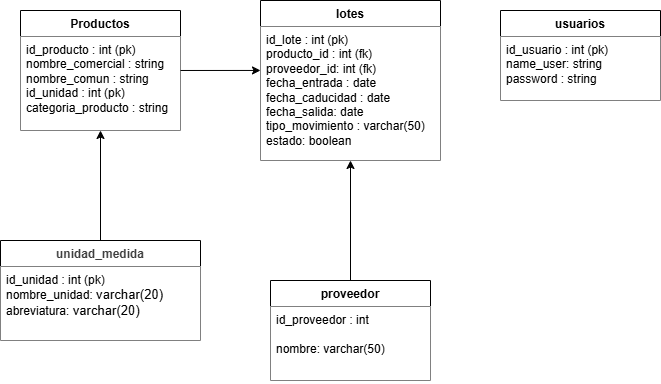

The diagram above was exported from draw.io. Its source (the exported page's mxGraphModel, read from the mxfile embedded in the PNG):
<mxGraphModel dx="811" dy="779" grid="1" gridSize="10" guides="1" tooltips="1" connect="1" arrows="1" fold="1" page="1" pageScale="1" pageWidth="850" pageHeight="1100" math="0" shadow="0">
  <root>
    <mxCell id="0" />
    <mxCell id="1" parent="0" />
    <mxCell id="2" value="Productos" style="swimlane;fontStyle=1;align=center;verticalAlign=top;childLayout=stackLayout;horizontal=1;startSize=26;horizontalStack=0;resizeParent=1;resizeParentMax=0;resizeLast=0;collapsible=1;marginBottom=0;whiteSpace=wrap;html=1;" parent="1" vertex="1">
      <mxGeometry x="140" y="80" width="160" height="120" as="geometry" />
    </mxCell>
    <mxCell id="3" value="id_producto : int (pk)&lt;div&gt;nombre_comercial : string&lt;/div&gt;&lt;div&gt;nombre_comun : string&lt;/div&gt;&lt;div&gt;&lt;span style=&quot;color: rgb(0, 0, 0);&quot;&gt;id_unidad : int (pk)&lt;/span&gt;&lt;/div&gt;&lt;div&gt;categoria_producto : string&lt;/div&gt;" style="text;strokeColor=none;fillColor=default;align=left;verticalAlign=top;spacingLeft=4;spacingRight=4;overflow=hidden;rotatable=0;points=[[0,0.5],[1,0.5]];portConstraint=eastwest;whiteSpace=wrap;html=1;" parent="2" vertex="1">
      <mxGeometry y="26" width="160" height="94" as="geometry" />
    </mxCell>
    <mxCell id="6" value="lotes" style="swimlane;fontStyle=1;align=center;verticalAlign=top;childLayout=stackLayout;horizontal=1;startSize=26;horizontalStack=0;resizeParent=1;resizeParentMax=0;resizeLast=0;collapsible=1;marginBottom=0;whiteSpace=wrap;html=1;" parent="1" vertex="1">
      <mxGeometry x="380" y="70" width="180" height="160" as="geometry" />
    </mxCell>
    <mxCell id="7" value="id_lote : int (pk)&lt;div&gt;producto_id : int (fk)&lt;/div&gt;&lt;div&gt;proveedor_id: int (fk)&lt;/div&gt;&lt;div&gt;fecha_entrada : date&lt;/div&gt;&lt;div&gt;fecha_caducidad : date&lt;/div&gt;&lt;div&gt;fecha_salida: date&lt;/div&gt;&lt;div&gt;&lt;span style=&quot;background-color: transparent;&quot;&gt;tipo_movimiento : varchar(50)&lt;/span&gt;&lt;/div&gt;&lt;div&gt;estado: boolean&lt;/div&gt;" style="text;strokeColor=none;fillColor=default;align=left;verticalAlign=top;spacingLeft=4;spacingRight=4;overflow=hidden;rotatable=0;points=[[0,0.5],[1,0.5]];portConstraint=eastwest;whiteSpace=wrap;html=1;" parent="6" vertex="1">
      <mxGeometry y="26" width="180" height="134" as="geometry" />
    </mxCell>
    <mxCell id="25" style="edgeStyle=none;html=1;exitX=0.5;exitY=0;exitDx=0;exitDy=0;entryX=0.5;entryY=1;entryDx=0;entryDy=0;" edge="1" parent="1" source="12" target="6">
      <mxGeometry relative="1" as="geometry" />
    </mxCell>
    <mxCell id="12" value="proveedor" style="swimlane;fontStyle=1;align=center;verticalAlign=top;childLayout=stackLayout;horizontal=1;startSize=26;horizontalStack=0;resizeParent=1;resizeParentMax=0;resizeLast=0;collapsible=1;marginBottom=0;whiteSpace=wrap;html=1;" parent="1" vertex="1">
      <mxGeometry x="390" y="350" width="160" height="100" as="geometry" />
    </mxCell>
    <mxCell id="13" value="id_proveedor : int&lt;div&gt;&lt;font color=&quot;#000000&quot;&gt;&lt;br&gt;&lt;/font&gt;&lt;div&gt;nombre: varchar(50)&lt;/div&gt;&lt;div&gt;&lt;br&gt;&lt;/div&gt;&lt;/div&gt;" style="text;strokeColor=none;fillColor=default;align=left;verticalAlign=top;spacingLeft=4;spacingRight=4;overflow=hidden;rotatable=0;points=[[0,0.5],[1,0.5]];portConstraint=eastwest;whiteSpace=wrap;html=1;" parent="12" vertex="1">
      <mxGeometry y="26" width="160" height="74" as="geometry" />
    </mxCell>
    <mxCell id="17" value="usuarios" style="swimlane;fontStyle=1;align=center;verticalAlign=top;childLayout=stackLayout;horizontal=1;startSize=26;horizontalStack=0;resizeParent=1;resizeParentMax=0;resizeLast=0;collapsible=1;marginBottom=0;whiteSpace=wrap;html=1;" parent="1" vertex="1">
      <mxGeometry x="620" y="80" width="160" height="90" as="geometry" />
    </mxCell>
    <mxCell id="18" value="id_usuario : int (pk)&lt;div&gt;name_user: string&lt;/div&gt;&lt;div&gt;password : string&lt;/div&gt;&lt;div&gt;&lt;br&gt;&lt;/div&gt;&lt;div&gt;&lt;br&gt;&lt;/div&gt;" style="text;strokeColor=none;fillColor=default;align=left;verticalAlign=top;spacingLeft=4;spacingRight=4;overflow=hidden;rotatable=0;points=[[0,0.5],[1,0.5]];portConstraint=eastwest;whiteSpace=wrap;html=1;" parent="17" vertex="1">
      <mxGeometry y="26" width="160" height="64" as="geometry" />
    </mxCell>
    <mxCell id="23" style="edgeStyle=none;html=1;entryX=0.5;entryY=1;entryDx=0;entryDy=0;" edge="1" parent="1" source="20" target="2">
      <mxGeometry relative="1" as="geometry" />
    </mxCell>
    <mxCell id="20" value="&lt;div&gt;&lt;span style=&quot;color: rgb(63, 63, 63); background-color: transparent;&quot;&gt;unidad_medida&lt;/span&gt;&lt;/div&gt;" style="swimlane;fontStyle=1;align=center;verticalAlign=top;childLayout=stackLayout;horizontal=1;startSize=26;horizontalStack=0;resizeParent=1;resizeParentMax=0;resizeLast=0;collapsible=1;marginBottom=0;whiteSpace=wrap;html=1;" vertex="1" parent="1">
      <mxGeometry x="120" y="310" width="200" height="100" as="geometry" />
    </mxCell>
    <mxCell id="21" value="id_unidad : int (pk)&lt;div&gt;nombre_unidad:&amp;nbsp;&lt;span style=&quot;background-color: rgb(255, 255, 255); color: rgb(0, 0, 0); font-family: sans-serif; font-size: 13.12px; text-wrap-mode: nowrap;&quot;&gt;varchar(20)&lt;/span&gt;&lt;/div&gt;&lt;div&gt;abreviatura:&amp;nbsp;&lt;span style=&quot;background-color: rgb(255, 255, 255); color: rgb(0, 0, 0); font-family: sans-serif; font-size: 13.12px; text-wrap-mode: nowrap;&quot;&gt;varchar(20)&lt;/span&gt;&lt;/div&gt;" style="text;strokeColor=none;fillColor=default;align=left;verticalAlign=top;spacingLeft=4;spacingRight=4;overflow=hidden;rotatable=0;points=[[0,0.5],[1,0.5]];portConstraint=eastwest;whiteSpace=wrap;html=1;" vertex="1" parent="20">
      <mxGeometry y="26" width="200" height="74" as="geometry" />
    </mxCell>
    <mxCell id="26" style="edgeStyle=none;html=1;entryX=0;entryY=0.328;entryDx=0;entryDy=0;entryPerimeter=0;" edge="1" parent="1" source="2" target="7">
      <mxGeometry relative="1" as="geometry" />
    </mxCell>
  </root>
</mxGraphModel>